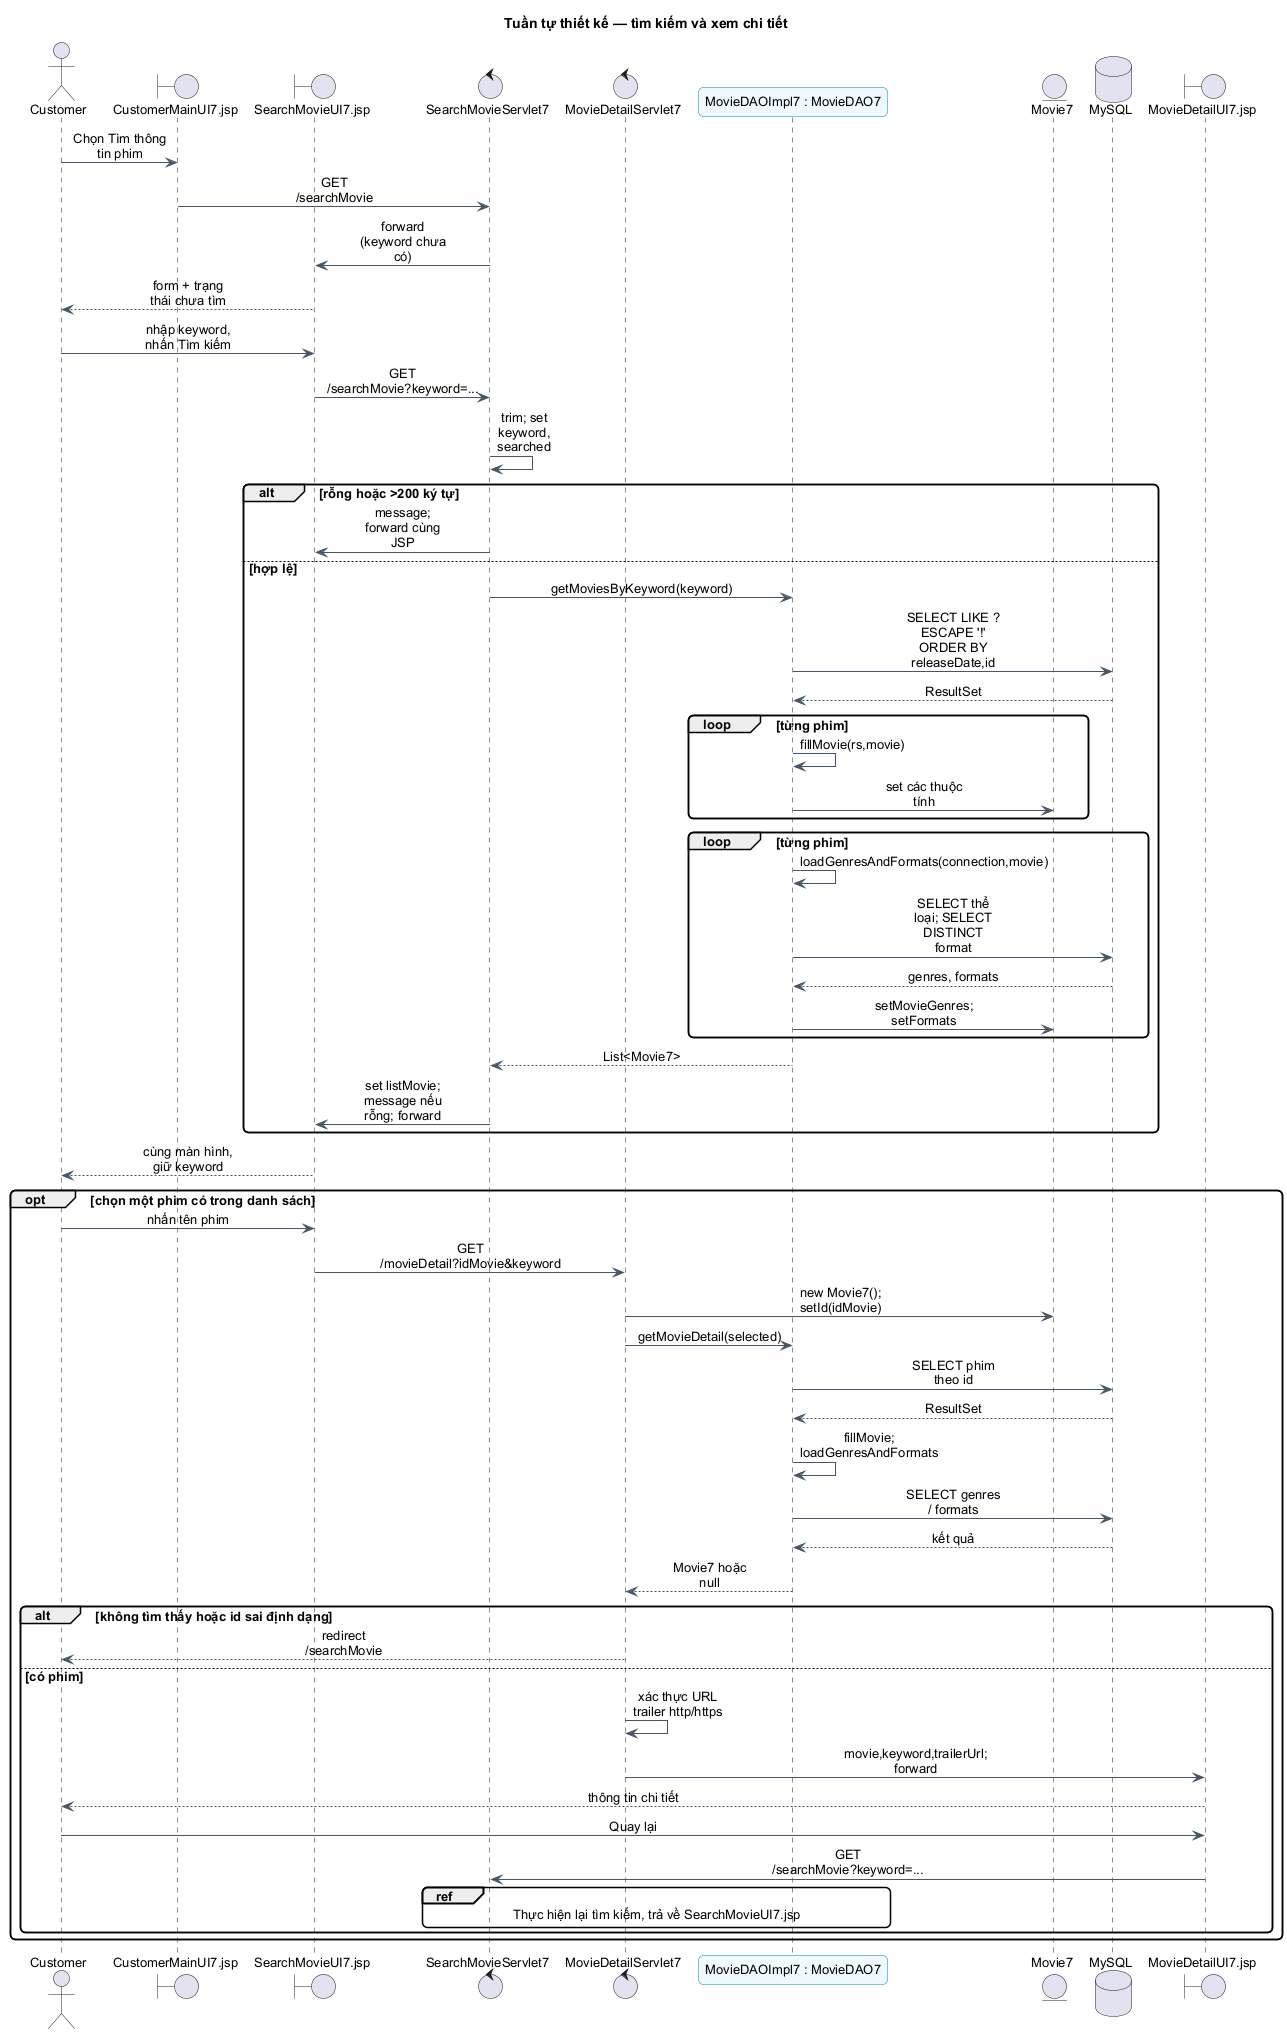

The diagram above was rendered by PlantUML. Its source (embedded in the PNG):
@startuml
!pragma layout smetana
skinparam backgroundColor white
skinparam defaultFontName Arial
skinparam defaultFontSize 13
skinparam shadowing false
skinparam roundcorner 10
skinparam classAttributeIconSize 0
skinparam sequenceMessageAlign center
skinparam maxMessageSize 95
skinparam classBackgroundColor #F0F9FF
skinparam classBorderColor #0284C7
skinparam ArrowColor #475569
skinparam participantBackgroundColor #F0F9FF
skinparam participantBorderColor #0284C7
hide empty members
title Tuần tự thiết kế — tìm kiếm và xem chi tiết

actor Customer
boundary "CustomerMainUI7.jsp" as Home
boundary "SearchMovieUI7.jsp" as UI
control SearchMovieServlet7 as S
control MovieDetailServlet7 as D
participant "MovieDAOImpl7 : MovieDAO7" as DAO
entity Movie7 as M
database MySQL as DB
boundary "MovieDetailUI7.jsp" as Detail
Customer -> Home : Chọn Tìm thông tin phim
Home -> S : GET /searchMovie
S -> UI : forward (keyword chưa có)
UI --> Customer : form + trạng thái chưa tìm
Customer -> UI : nhập keyword, nhấn Tìm kiếm
UI -> S : GET /searchMovie?keyword=...
S -> S : trim; set keyword, searched
alt rỗng hoặc >200 ký tự
  S -> UI : message; forward cùng JSP
else hợp lệ
  S -> DAO : getMoviesByKeyword(keyword)
  DAO -> DB : SELECT LIKE ? ESCAPE '!'\nORDER BY releaseDate,id
  DB --> DAO : ResultSet
  loop từng phim
    DAO -> DAO : fillMovie(rs,movie)
    DAO -> M : set các thuộc tính
  end
  loop từng phim
    DAO -> DAO : loadGenresAndFormats(connection,movie)
    DAO -> DB : SELECT thể loại; SELECT DISTINCT format
    DB --> DAO : genres, formats
    DAO -> M : setMovieGenres; setFormats
  end
  DAO --> S : List<Movie7>
  S -> UI : set listMovie; message nếu rỗng; forward
end
UI --> Customer : cùng màn hình, giữ keyword
opt chọn một phim có trong danh sách
  Customer -> UI : nhấn tên phim
  UI -> D : GET /movieDetail?idMovie&keyword
  D -> M : new Movie7(); setId(idMovie)
  D -> DAO : getMovieDetail(selected)
  DAO -> DB : SELECT phim theo id
  DB --> DAO : ResultSet
  DAO -> DAO : fillMovie; loadGenresAndFormats
  DAO -> DB : SELECT genres / formats
  DB --> DAO : kết quả
  DAO --> D : Movie7 hoặc null
  alt không tìm thấy hoặc id sai định dạng
    D --> Customer : redirect /searchMovie
  else có phim
    D -> D : xác thực URL trailer http/https
    D -> Detail : movie,keyword,trailerUrl; forward
    Detail --> Customer : thông tin chi tiết
    Customer -> Detail : Quay lại
    Detail -> S : GET /searchMovie?keyword=...
    ref over S,DAO : Thực hiện lại tìm kiếm, trả về SearchMovieUI7.jsp
  end
end

@enduml